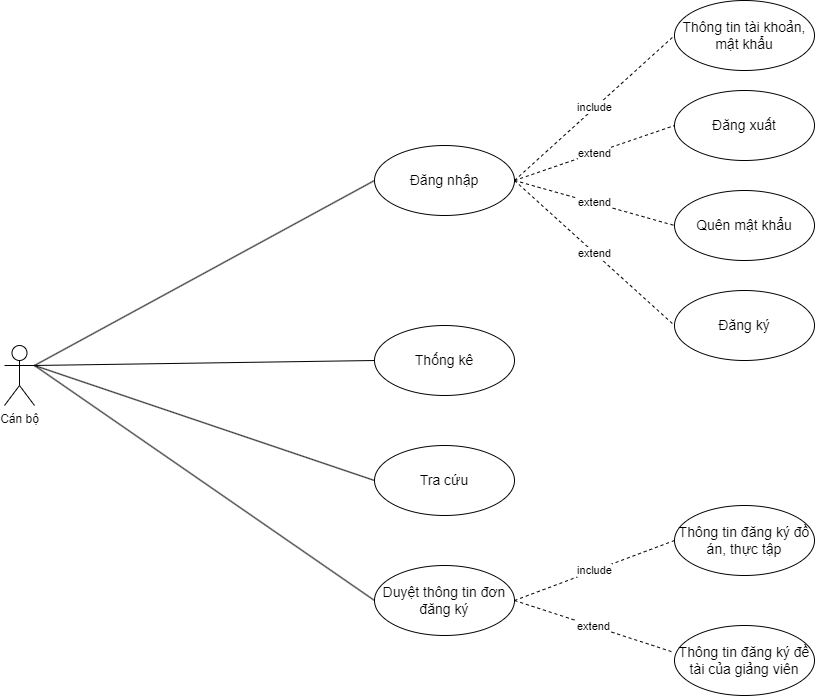

The diagram above was exported from draw.io. Its source (the exported page's mxGraphModel, read from the mxfile embedded in the PNG):
<mxGraphModel dx="1556" dy="1289" grid="1" gridSize="10" guides="1" tooltips="1" connect="1" arrows="1" fold="1" page="1" pageScale="1" pageWidth="850" pageHeight="1100" math="0" shadow="0">
  <root>
    <mxCell id="0" />
    <mxCell id="1" parent="0" />
    <mxCell id="w44M2bHZ78KPVAECMZhk-4" value="Cán bộ" style="shape=umlActor;verticalLabelPosition=bottom;verticalAlign=top;html=1;outlineConnect=0;" vertex="1" parent="1">
      <mxGeometry x="30" y="440" width="30" height="60" as="geometry" />
    </mxCell>
    <mxCell id="w44M2bHZ78KPVAECMZhk-6" value="Đăng nhập" style="ellipse;whiteSpace=wrap;html=1;strokeWidth=1;fontSize=14;" vertex="1" parent="1">
      <mxGeometry x="400" y="240" width="140" height="70" as="geometry" />
    </mxCell>
    <mxCell id="w44M2bHZ78KPVAECMZhk-7" value="Thống kê" style="ellipse;whiteSpace=wrap;html=1;strokeWidth=1;fontSize=14;" vertex="1" parent="1">
      <mxGeometry x="400" y="420" width="140" height="70" as="geometry" />
    </mxCell>
    <mxCell id="w44M2bHZ78KPVAECMZhk-8" value="Tra cứu" style="ellipse;whiteSpace=wrap;html=1;strokeWidth=1;fontSize=14;" vertex="1" parent="1">
      <mxGeometry x="400" y="540" width="140" height="70" as="geometry" />
    </mxCell>
    <mxCell id="w44M2bHZ78KPVAECMZhk-22" value="" style="endArrow=none;html=1;rounded=0;entryX=0;entryY=0.5;entryDx=0;entryDy=0;exitX=1;exitY=0.3333333333333333;exitDx=0;exitDy=0;exitPerimeter=0;" edge="1" parent="1" source="w44M2bHZ78KPVAECMZhk-4" target="w44M2bHZ78KPVAECMZhk-7">
      <mxGeometry width="50" height="50" relative="1" as="geometry">
        <mxPoint x="60" y="360" as="sourcePoint" />
        <mxPoint x="340.00000000000296" y="525" as="targetPoint" />
      </mxGeometry>
    </mxCell>
    <mxCell id="w44M2bHZ78KPVAECMZhk-24" value="" style="endArrow=none;html=1;rounded=0;entryX=0;entryY=0.5;entryDx=0;entryDy=0;exitX=1;exitY=0.3333333333333333;exitDx=0;exitDy=0;exitPerimeter=0;" edge="1" parent="1" source="w44M2bHZ78KPVAECMZhk-4" target="w44M2bHZ78KPVAECMZhk-6">
      <mxGeometry width="50" height="50" relative="1" as="geometry">
        <mxPoint x="50" y="540" as="sourcePoint" />
        <mxPoint x="340.00000000000296" y="660" as="targetPoint" />
      </mxGeometry>
    </mxCell>
    <mxCell id="w44M2bHZ78KPVAECMZhk-27" value="Duyệt thông tin đơn đăng ký" style="ellipse;whiteSpace=wrap;html=1;strokeWidth=1;fontSize=14;" vertex="1" parent="1">
      <mxGeometry x="400" y="660" width="140" height="70" as="geometry" />
    </mxCell>
    <mxCell id="w44M2bHZ78KPVAECMZhk-28" value="" style="endArrow=none;html=1;rounded=0;entryX=0;entryY=0.5;entryDx=0;entryDy=0;exitX=1;exitY=0.3333333333333333;exitDx=0;exitDy=0;exitPerimeter=0;" edge="1" parent="1" source="w44M2bHZ78KPVAECMZhk-4" target="w44M2bHZ78KPVAECMZhk-27">
      <mxGeometry width="50" height="50" relative="1" as="geometry">
        <mxPoint x="70" y="470" as="sourcePoint" />
        <mxPoint x="470" y="485" as="targetPoint" />
      </mxGeometry>
    </mxCell>
    <mxCell id="w44M2bHZ78KPVAECMZhk-29" value="include" style="endArrow=none;dashed=1;html=1;rounded=0;entryX=0;entryY=0.5;entryDx=0;entryDy=0;exitX=1;exitY=0.5;exitDx=0;exitDy=0;" edge="1" parent="1" target="w44M2bHZ78KPVAECMZhk-30" source="w44M2bHZ78KPVAECMZhk-6">
      <mxGeometry width="50" height="50" relative="1" as="geometry">
        <mxPoint x="540" y="205" as="sourcePoint" />
        <mxPoint x="720.000000000002" y="140" as="targetPoint" />
      </mxGeometry>
    </mxCell>
    <mxCell id="w44M2bHZ78KPVAECMZhk-30" value="Thông tin tài khoản, mật khẩu" style="ellipse;whiteSpace=wrap;html=1;strokeWidth=1;fontSize=14;" vertex="1" parent="1">
      <mxGeometry x="700" y="95" width="140" height="70" as="geometry" />
    </mxCell>
    <mxCell id="w44M2bHZ78KPVAECMZhk-31" value="Đăng xuất" style="ellipse;whiteSpace=wrap;html=1;strokeWidth=1;fontSize=14;" vertex="1" parent="1">
      <mxGeometry x="700" y="185" width="140" height="70" as="geometry" />
    </mxCell>
    <mxCell id="w44M2bHZ78KPVAECMZhk-32" value="extend" style="endArrow=none;dashed=1;html=1;rounded=0;entryX=0;entryY=0.5;entryDx=0;entryDy=0;exitX=1;exitY=0.5;exitDx=0;exitDy=0;" edge="1" parent="1" target="w44M2bHZ78KPVAECMZhk-31" source="w44M2bHZ78KPVAECMZhk-6">
      <mxGeometry width="50" height="50" relative="1" as="geometry">
        <mxPoint x="540" y="205" as="sourcePoint" />
        <mxPoint x="760" y="120" as="targetPoint" />
      </mxGeometry>
    </mxCell>
    <mxCell id="w44M2bHZ78KPVAECMZhk-33" value="Quên mật khẩu" style="ellipse;whiteSpace=wrap;html=1;strokeWidth=1;fontSize=14;" vertex="1" parent="1">
      <mxGeometry x="700" y="285" width="140" height="70" as="geometry" />
    </mxCell>
    <mxCell id="w44M2bHZ78KPVAECMZhk-34" value="extend" style="endArrow=none;dashed=1;html=1;rounded=0;entryX=0;entryY=0.5;entryDx=0;entryDy=0;exitX=1;exitY=0.5;exitDx=0;exitDy=0;" edge="1" parent="1" target="w44M2bHZ78KPVAECMZhk-33" source="w44M2bHZ78KPVAECMZhk-6">
      <mxGeometry width="50" height="50" relative="1" as="geometry">
        <mxPoint x="540" y="205" as="sourcePoint" />
        <mxPoint x="720" y="290" as="targetPoint" />
      </mxGeometry>
    </mxCell>
    <mxCell id="w44M2bHZ78KPVAECMZhk-35" value="Đăng ký" style="ellipse;whiteSpace=wrap;html=1;strokeWidth=1;fontSize=14;" vertex="1" parent="1">
      <mxGeometry x="700" y="385" width="140" height="70" as="geometry" />
    </mxCell>
    <mxCell id="w44M2bHZ78KPVAECMZhk-36" value="extend" style="endArrow=none;dashed=1;html=1;rounded=0;entryX=0;entryY=0.5;entryDx=0;entryDy=0;exitX=1;exitY=0.5;exitDx=0;exitDy=0;" edge="1" parent="1" target="w44M2bHZ78KPVAECMZhk-35" source="w44M2bHZ78KPVAECMZhk-6">
      <mxGeometry width="50" height="50" relative="1" as="geometry">
        <mxPoint x="540" y="205" as="sourcePoint" />
        <mxPoint x="719.9999999999982" y="330" as="targetPoint" />
      </mxGeometry>
    </mxCell>
    <mxCell id="w44M2bHZ78KPVAECMZhk-37" value="" style="endArrow=none;html=1;rounded=0;entryX=0;entryY=0.5;entryDx=0;entryDy=0;" edge="1" parent="1" target="w44M2bHZ78KPVAECMZhk-8">
      <mxGeometry width="50" height="50" relative="1" as="geometry">
        <mxPoint x="60" y="460" as="sourcePoint" />
        <mxPoint x="410" y="395" as="targetPoint" />
      </mxGeometry>
    </mxCell>
    <mxCell id="w44M2bHZ78KPVAECMZhk-38" value="Thông tin đăng ký đồ án, thực tập" style="ellipse;whiteSpace=wrap;html=1;strokeWidth=1;fontSize=14;" vertex="1" parent="1">
      <mxGeometry x="700" y="600" width="140" height="70" as="geometry" />
    </mxCell>
    <mxCell id="w44M2bHZ78KPVAECMZhk-40" value="include" style="endArrow=none;dashed=1;html=1;rounded=0;entryX=0;entryY=0.5;entryDx=0;entryDy=0;exitX=1;exitY=0.5;exitDx=0;exitDy=0;" edge="1" parent="1" source="w44M2bHZ78KPVAECMZhk-27" target="w44M2bHZ78KPVAECMZhk-38">
      <mxGeometry width="50" height="50" relative="1" as="geometry">
        <mxPoint x="550" y="285" as="sourcePoint" />
        <mxPoint x="710" y="140" as="targetPoint" />
      </mxGeometry>
    </mxCell>
    <mxCell id="w44M2bHZ78KPVAECMZhk-41" value="Thông tin đăng ký đề tài của giảng viên" style="ellipse;whiteSpace=wrap;html=1;strokeWidth=1;fontSize=14;" vertex="1" parent="1">
      <mxGeometry x="700" y="720" width="140" height="70" as="geometry" />
    </mxCell>
    <mxCell id="w44M2bHZ78KPVAECMZhk-42" value="extend" style="endArrow=none;dashed=1;html=1;rounded=0;entryX=-0.021;entryY=0.373;entryDx=0;entryDy=0;exitX=1;exitY=0.5;exitDx=0;exitDy=0;entryPerimeter=0;" edge="1" parent="1" source="w44M2bHZ78KPVAECMZhk-27" target="w44M2bHZ78KPVAECMZhk-41">
      <mxGeometry width="50" height="50" relative="1" as="geometry">
        <mxPoint x="550" y="285" as="sourcePoint" />
        <mxPoint x="710" y="430" as="targetPoint" />
      </mxGeometry>
    </mxCell>
  </root>
</mxGraphModel>